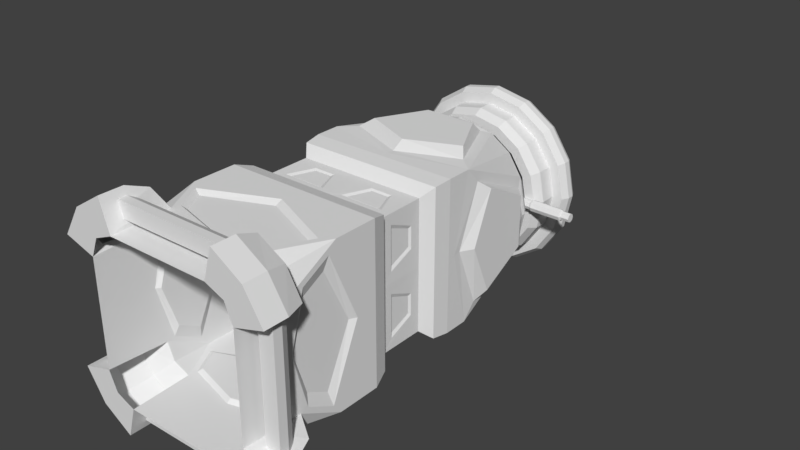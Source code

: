 # Source: B_SniperTower.blend  (saved by Blender 2.79.0; exported with 4.5.12 LTS)
import bpy
from mathutils import Matrix  # noqa: F401  (used for matrix-valued properties, if any)

bpy.ops.wm.read_factory_settings(use_empty=True)
scene = bpy.context.scene
scene.name = 'Scene'

# ---- collections
col_collection_1 = bpy.data.collections.new('Collection 1'); scene.collection.children.link(col_collection_1)

# ---- world
world_world = bpy.data.worlds.new('World'); scene.world = world_world
world_world.color = (0.05088, 0.05088, 0.05088)
world_world.use_sun_shadow = False
world_world.sun_shadow_jitter_overblur = 0.0
world_world.cycles.sampling_method = 'MANUAL'

# ---- meshes
me_cylinder = bpy.data.meshes.new('Cylinder')
me_cylinder.from_pydata([(1.364e-13, 7.758, -0.09747), (1.462, 7.758, -0.09747), (5.204e-09, 7.689, -0.06893), (1.462, 7.689, -0.06893), (7.359e-09, 7.66, -3.301e-07), (1.462, 7.66, -3.301e-07), (5.204e-09, 7.689, 0.06892), (1.462, 7.689, 0.06892), (1.364e-13, 7.758, 0.09747), (1.462, 7.758, 0.09747), (-5.204e-09, 7.826, 0.06892), (1.462, 7.826, 0.06892), (-7.359e-09, 7.855, -3.44e-07), (1.462, 7.855, -3.44e-07), (-5.204e-09, 7.826, -0.06893), (1.462, 7.826, -0.06893), (1.364e-13, 7.758, -3.393e-07), (1.49, 7.676, -0.08179), (1.49, 7.758, -0.1157), (1.49, 7.642, -3.282e-07), (1.49, 7.676, 0.08179), (1.49, 7.758, 0.1157), (1.49, 7.839, 0.08179), (1.49, 7.873, -3.448e-07), (1.49, 7.839, -0.08179), (2.138, 7.676, -0.08179), (2.138, 7.758, -0.1157), (2.138, 7.642, -3.282e-07), (2.138, 7.676, 0.08179), (2.138, 7.758, 0.1157), (2.138, 7.839, 0.08179), (2.138, 7.873, -3.448e-07), (2.138, 7.839, -0.08179), (2.163, 7.696, -0.06198), (2.163, 7.758, -0.08765), (2.163, 7.67, -3.315e-07), (2.163, 7.696, 0.06198), (2.163, 7.758, 0.08765), (2.163, 7.82, 0.06198), (2.163, 7.845, -3.44e-07), (2.163, 7.82, -0.06198), (2.331, 7.696, -0.06198), (2.331, 7.758, -0.08765), (2.331, 7.67, -3.315e-07), (2.331, 7.696, 0.06198), (2.331, 7.758, 0.08765), (2.331, 7.82, 0.06198), (2.331, 7.845, -3.44e-07), (2.331, 7.82, -0.06198)], [], [(0, 1, 3, 2), (2, 3, 5, 4), (4, 5, 7, 6), (6, 7, 9, 8), (8, 9, 11, 10), (10, 11, 13, 12), (7, 5, 19, 20), (12, 13, 15, 14), (14, 15, 1, 0), (12, 14, 16), (2, 4, 16), (8, 10, 16), (14, 0, 16), (0, 2, 16), (4, 6, 16), (10, 12, 16), (6, 8, 16), (17, 18, 26, 25), (13, 11, 22, 23), (9, 7, 20, 21), (15, 13, 23, 24), (5, 3, 17, 19), (11, 9, 21, 22), (1, 15, 24, 18), (3, 1, 18, 17), (32, 31, 39, 40), (18, 24, 32, 26), (23, 22, 30, 31), (21, 20, 28, 29), (19, 17, 25, 27), (24, 23, 31, 32), (22, 21, 29, 30), (20, 19, 27, 28), (35, 33, 41, 43), (30, 29, 37, 38), (28, 27, 35, 36), (25, 26, 34, 33), (26, 32, 40, 34), (31, 30, 38, 39), (29, 28, 36, 37), (27, 25, 33, 35), (41, 42, 48, 47, 46, 45, 44, 43), (40, 39, 47, 48), (38, 37, 45, 46), (36, 35, 43, 44), (33, 34, 42, 41), (34, 40, 48, 42), (39, 38, 46, 47), (37, 36, 44, 45)])
me_cylinder.use_remesh_preserve_volume = False
me_cylinder.use_remesh_preserve_attributes = False
me_cylinder.use_mirror_vertex_groups = False
me_cylinder.update()
me_cube_002 = bpy.data.meshes.new('Cube.002')
me_cube_002.from_pydata([(-1.109, 0.3116, 1.762), (-1.762, 0.3116, 1.109), (-1.444, 6.314e-08, 1.444), (-1.762, 0.6622, 1.109), (-1.109, 0.6622, 1.762), (-1.39, 1.963, 1.603), (-1.462, 1.221, 1.462), (-1.852, 8.094e-08, 1.852), (-1.203, 0.3116, 2.069), (-2.069, 0.3116, 1.203), (-1.061, 7.008e-08, 1.603), (-1.084, 1.387, 1.603), (-1.603, 1.387, 1.084), (-1.603, 4.637e-08, 1.061), (-1.251, 5.24e-08, 2.228), (-2.228, 9.723e-09, 1.251), (-1.603, 1.221, 1.121), (-1.603, 2.129, 1.603), (-1.603, 1.963, 1.39), (-1.121, 1.221, 1.603), (-1.531, 1.906, 1.112), (-1.531, 1.445, 0.8673), (-0.9998, 1.445, 1.531), (-1.245, 1.906, 1.531), (-1.852, 0.4798, 1.852), (-1.732, 0.9388, 1.732), (-1.203, 0.9276, 2.053), (-1.251, 0.4798, 2.228), (-2.228, 0.4798, 1.251), (-2.053, 0.9276, 1.203), (-1.977, 0.6622, 1.175), (-2.069, 0.4894, 1.203), (-1.203, 0.4894, 2.069), (-1.175, 0.6622, 1.977), (-1.603, 2.741, 1.603), (-1.315, 3.55, 1.315), (-1.315, 4.48, 1.315), (-0.5258, 7.036, 1.677), (-0.8786, 4.277, 1.311), (-1.1, 3.752, 1.311), (-0.2153, 3.752, 1.311), (-0.4364, 4.277, 1.311), (-1.311, 4.277, 0.4364), (-1.311, 3.752, 0.2153), (-1.311, 3.752, 1.1), (-1.311, 4.277, 0.8786), (-0.3037, 3.795, 1.283), (-0.4806, 4.234, 1.283), (-1.011, 3.795, 1.283), (-0.8344, 4.234, 1.283), (-1.283, 3.795, 0.3037), (-1.283, 4.234, 0.4806), (-1.283, 4.234, 0.8344), (-1.283, 3.795, 1.011), (-1.603, 3.02, 1.603), (-1.496, 3.362, 1.496), (-1.538, 5.042, 1.538), (-1.498, 4.691, 1.498), (-0.3037, 3.795, 1.286), (-0.4806, 4.234, 1.286), (-1.011, 3.795, 1.286), (-0.8344, 4.234, 1.286), (-1.103, 8.336, 1.103), (-0.5971, 8.336, 1.442), (-1.442, 8.336, 0.5971), (-0.8896, 7.204, 0.8896), (-1.162, 7.204, 0.4815), (-0.4815, 7.204, 1.162), (-0.4815, 7.542, 1.162), (-1.162, 7.542, 0.4815), (-0.8896, 7.542, 0.8896), (-0.4815, 7.832, 1.162), (-1.162, 7.832, 0.4815), (-0.8896, 7.832, 0.8896), (-1.103, 8.723, 1.103), (-0.5971, 8.723, 1.442), (-1.442, 8.723, 0.5971), (-0.3645, 10.02, 0.3645), (-0.1973, 10.02, 0.4763), (-0.4763, 10.02, 0.1973), (-1.109, 0.3116, -1.762), (-1.762, 0.3116, -1.109), (-1.444, -6.314e-08, -1.444), (-1.762, 0.6622, -1.109), (-1.109, 0.6622, -1.762), (-1.39, 1.963, -1.603), (-1.462, 1.221, -1.462), (-1.852, -8.094e-08, -1.852), (-1.203, 0.3116, -2.069), (-2.069, 0.3116, -1.203), (-1.061, -7.008e-08, -1.603), (-1.084, 1.387, -1.603), (-1.603, 1.387, -1.084), (-1.603, -4.637e-08, -1.061), (-1.251, -1.423e-07, -2.228), (-2.228, -9.965e-08, -1.251), (-1.603, 1.221, -1.121), (-1.603, 2.129, -1.603), (-1.603, 1.963, -1.39), (-1.121, 1.221, -1.603), (-1.531, 1.906, -1.112), (-1.531, 1.445, -0.8673), (-0.9998, 1.445, -1.531), (-1.245, 1.906, -1.531), (-1.852, 0.4798, -1.852), (-1.732, 0.9388, -1.732), (-1.203, 0.9276, -2.053), (-1.251, 0.4798, -2.228), (-2.228, 0.4798, -1.251), (-2.053, 0.9276, -1.203), (-1.977, 0.6622, -1.175), (-2.069, 0.4894, -1.203), (-1.203, 0.4894, -2.069), (-1.175, 0.6622, -1.977), (-1.603, 2.741, -1.603), (-1.315, 3.55, -1.315), (-1.315, 4.48, -1.315), (-0.5258, 7.036, -1.677), (-0.8786, 4.277, -1.311), (-1.1, 3.752, -1.311), (-0.2153, 3.752, -1.311), (-0.4364, 4.277, -1.311), (-1.311, 4.277, -0.4364), (-1.311, 3.752, -0.2153), (-1.311, 3.752, -1.1), (-1.311, 4.277, -0.8786), (-0.3037, 3.795, -1.283), (-0.4806, 4.234, -1.283), (-1.011, 3.795, -1.283), (-0.8344, 4.234, -1.283), (-1.283, 3.795, -0.3037), (-1.283, 4.234, -0.4806), (-1.283, 4.234, -0.8344), (-1.283, 3.795, -1.011), (-1.603, 3.02, -1.603), (-1.496, 3.362, -1.496), (-1.538, 5.042, -1.538), (-1.498, 4.691, -1.498), (-0.3037, 3.795, -1.286), (-0.4806, 4.234, -1.286), (-1.011, 3.795, -1.286), (-0.8344, 4.234, -1.286), (-1.103, 8.336, -1.103), (-0.5971, 8.336, -1.442), (-1.442, 8.336, -0.5971), (-0.8896, 7.204, -0.8896), (-1.162, 7.204, -0.4815), (-0.4815, 7.204, -1.162), (-0.4815, 7.542, -1.162), (-1.162, 7.542, -0.4815), (-0.8896, 7.542, -0.8896), (-0.4815, 7.832, -1.162), (-1.162, 7.832, -0.4815), (-0.8896, 7.832, -0.8896), (-1.103, 8.723, -1.103), (-0.5971, 8.723, -1.442), (-1.442, 8.723, -0.5971), (-1.603, 2.741, -1.198e-07), (-1.603, 2.575, -1.126e-07), (-1.531, 2.438, -1.066e-07), (-1.603, 0.9263, -4.049e-08), (-1.603, 1.092, -4.775e-08), (-1.531, 1.168, -5.105e-08), (-1.315, 3.55, -1.552e-07), (-1.315, 4.48, -1.958e-07), (-1.603, 0.0, 0.0), (-1.762, 0.6622, -2.895e-08), (-1.762, 0.3116, -1.362e-08), (-2.069, 0.3116, -1.362e-08), (-1.977, 0.6622, -2.895e-08), (-2.069, 0.4894, -2.139e-08), (-1.603, 3.02, -1.32e-07), (-1.496, 3.362, -1.47e-07), (-1.498, 4.691, -2.05e-07), (-1.538, 5.042, -2.204e-07), (-1.56, 8.336, -3.644e-07), (-1.258, 7.204, -3.149e-07), (-1.258, 7.542, -3.297e-07), (-1.258, 7.832, -3.423e-07), (-1.56, 8.723, -3.813e-07), (-0.3645, 10.02, -0.3645), (-0.1973, 10.02, -0.4763), (-0.4763, 10.02, -0.1973), (-0.5155, 10.02, -4.361e-07), (-0.584, 9.524, -0.584), (-0.763, 9.524, -0.3161), (-0.3161, 9.524, 0.763), (-0.584, 9.524, 0.584), (-0.8259, 9.524, -4.18e-07), (-0.763, 9.524, 0.3161), (-0.3161, 9.524, -0.763), (-1.185, 9.029, -3.937e-07), (-0.4535, 9.029, 1.095), (-0.4535, 9.029, -1.095), (-0.838, 9.029, -0.838), (-1.095, 9.029, -0.4535), (-0.838, 9.029, 0.838), (-1.095, 9.029, 0.4535), (-1.677, 6.06, 1.039), (-1.53, 5.365, -2.345e-07), (-1.677, 7.036, 0.5258), (-1.569, 7.273, -3.179e-07), (-1.677, 6.06, -1.039), (-1.677, 7.036, -0.5258), (1.109, 0.3116, 1.762), (1.762, 0.3116, 1.109), (1.444, 6.314e-08, 1.444), (1.762, 0.6622, 1.109), (1.109, 0.6622, 1.762), (1.39, 1.963, 1.603), (1.462, 1.221, 1.462), (1.852, 8.094e-08, 1.852), (1.203, 0.3116, 2.069), (2.069, 0.3116, 1.203), (1.061, 7.008e-08, 1.603), (1.084, 1.387, 1.603), (1.603, 1.387, 1.084), (1.603, 4.637e-08, 1.061), (1.251, 5.24e-08, 2.228), (2.228, 9.723e-09, 1.251), (1.603, 1.221, 1.121), (1.603, 2.129, 1.603), (1.603, 1.963, 1.39), (1.121, 1.221, 1.603), (1.531, 1.906, 1.112), (1.531, 1.445, 0.8673), (0.9998, 1.445, 1.531), (1.245, 1.906, 1.531), (1.852, 0.4798, 1.852), (1.732, 0.9388, 1.732), (1.203, 0.9276, 2.053), (1.251, 0.4798, 2.228), (2.228, 0.4798, 1.251), (2.053, 0.9276, 1.203), (1.977, 0.6622, 1.175), (2.069, 0.4894, 1.203), (1.203, 0.4894, 2.069), (1.175, 0.6622, 1.977), (1.603, 2.741, 1.603), (1.315, 3.55, 1.315), (1.315, 4.48, 1.315), (0.5258, 7.036, 1.677), (0.8786, 4.277, 1.311), (1.1, 3.752, 1.311), (0.2153, 3.752, 1.311), (0.4364, 4.277, 1.311), (1.311, 4.277, 0.4364), (1.311, 3.752, 0.2153), (1.311, 3.752, 1.1), (1.311, 4.277, 0.8786), (0.3037, 3.795, 1.283), (0.4806, 4.234, 1.283), (1.011, 3.795, 1.283), (0.8344, 4.234, 1.283), (1.283, 3.795, 0.3037), (1.283, 4.234, 0.4806), (1.283, 4.234, 0.8344), (1.283, 3.795, 1.011), (1.603, 3.02, 1.603), (1.496, 3.362, 1.496), (1.538, 5.042, 1.538), (1.498, 4.691, 1.498), (0.3037, 3.795, 1.286), (0.4806, 4.234, 1.286), (1.011, 3.795, 1.286), (0.8344, 4.234, 1.286), (1.103, 8.336, 1.103), (0.5971, 8.336, 1.442), (1.442, 8.336, 0.5971), (0.8896, 7.204, 0.8896), (1.162, 7.204, 0.4815), (0.4815, 7.204, 1.162), (0.4815, 7.542, 1.162), (1.162, 7.542, 0.4815), (0.8896, 7.542, 0.8896), (0.4815, 7.832, 1.162), (1.162, 7.832, 0.4815), (0.8896, 7.832, 0.8896), (1.103, 8.723, 1.103), (0.5971, 8.723, 1.442), (1.442, 8.723, 0.5971), (0.0, 5.206, 1.538), (0.0, 7.008e-08, 1.603), (0.0, 0.9263, 1.603), (0.0, 2.741, 1.603), (0.0, 0.3116, 1.762), (0.0, 0.6622, 1.762), (0.0, 0.3116, 2.069), (0.0, 1.092, 1.603), (0.0, 2.575, 1.603), (0.0, 1.168, 1.531), (0.0, 2.438, 1.531), (0.0, 0.6622, 1.977), (0.0, 0.4894, 2.069), (0.0, 3.55, 1.315), (0.0, 4.48, 1.315), (0.0, 3.362, 1.496), (0.0, 3.02, 1.603), (0.0, 5.042, 1.538), (0.0, 4.691, 1.498), (0.0, 8.336, 1.56), (0.0, 7.204, 1.258), (0.0, 7.542, 1.258), (0.0, 7.832, 1.258), (0.0, 8.723, 1.56), (0.3645, 10.02, 0.3645), (0.1973, 10.02, 0.4763), (0.4763, 10.02, 0.1973), (0.0, 10.02, 0.5155), (1.109, 0.3116, -1.762), (1.762, 0.3116, -1.109), (1.444, -6.314e-08, -1.444), (1.762, 0.6622, -1.109), (1.109, 0.6622, -1.762), (1.39, 1.963, -1.603), (1.462, 1.221, -1.462), (1.852, -8.094e-08, -1.852), (1.203, 0.3116, -2.069), (2.069, 0.3116, -1.203), (1.061, -7.008e-08, -1.603), (1.084, 1.387, -1.603), (1.603, 1.387, -1.084), (1.603, -4.637e-08, -1.061), (1.251, -1.423e-07, -2.228), (2.228, -9.965e-08, -1.251), (1.603, 1.221, -1.121), (1.603, 2.129, -1.603), (1.603, 1.963, -1.39), (1.121, 1.221, -1.603), (1.531, 1.906, -1.112), (1.531, 1.445, -0.8673), (0.9998, 1.445, -1.531), (1.245, 1.906, -1.531), (1.852, 0.4798, -1.852), (1.732, 0.9388, -1.732), (1.203, 0.9276, -2.053), (1.251, 0.4798, -2.228), (2.228, 0.4798, -1.251), (2.053, 0.9276, -1.203), (1.977, 0.6622, -1.175), (2.069, 0.4894, -1.203), (1.203, 0.4894, -2.069), (1.175, 0.6622, -1.977), (1.603, 2.741, -1.603), (1.315, 3.55, -1.315), (1.315, 4.48, -1.315), (0.5258, 7.036, -1.677), (0.8786, 4.277, -1.311), (1.1, 3.752, -1.311), (0.2153, 3.752, -1.311), (0.4364, 4.277, -1.311), (1.311, 4.277, -0.4364), (1.311, 3.752, -0.2153), (1.311, 3.752, -1.1), (1.311, 4.277, -0.8786), (0.3037, 3.795, -1.283), (0.4806, 4.234, -1.283), (1.011, 3.795, -1.283), (0.8344, 4.234, -1.283), (1.283, 3.795, -0.3037), (1.283, 4.234, -0.4806), (1.283, 4.234, -0.8344), (1.283, 3.795, -1.011), (1.603, 3.02, -1.603), (1.496, 3.362, -1.496), (1.538, 5.042, -1.538), (1.498, 4.691, -1.498), (0.3037, 3.795, -1.286), (0.4806, 4.234, -1.286), (1.011, 3.795, -1.286), (0.8344, 4.234, -1.286), (1.103, 8.336, -1.103), (0.5971, 8.336, -1.442), (1.442, 8.336, -0.5971), (0.8896, 7.204, -0.8896), (1.162, 7.204, -0.4815), (0.4815, 7.204, -1.162), (0.4815, 7.542, -1.162), (1.162, 7.542, -0.4815), (0.8896, 7.542, -0.8896), (0.4815, 7.832, -1.162), (1.162, 7.832, -0.4815), (0.8896, 7.832, -0.8896), (1.103, 8.723, -1.103), (0.5971, 8.723, -1.442), (1.442, 8.723, -0.5971), (0.0, 5.206, -1.538), (0.0, -7.008e-08, -1.603), (0.0, 0.9263, -1.603), (0.0, 2.741, -1.603), (0.0, 0.3116, -1.762), (0.0, 0.6622, -1.762), (0.0, 0.3116, -2.069), (0.0, 1.092, -1.603), (0.0, 2.575, -1.603), (0.0, 1.168, -1.531), (0.0, 2.438, -1.531), (0.0, 0.6622, -1.977), (0.0, 0.4894, -2.069), (0.0, 3.55, -1.315), (0.0, 4.48, -1.315), (0.0, 3.362, -1.496), (0.0, 3.02, -1.603), (0.0, 5.042, -1.538), (0.0, 4.691, -1.498), (0.0, 8.336, -1.56), (0.0, 7.204, -1.258), (0.0, 7.542, -1.258), (0.0, 7.832, -1.258), (0.0, 8.723, -1.56), (1.603, 2.741, -1.198e-07), (1.603, 2.575, -1.126e-07), (1.531, 2.438, -1.066e-07), (1.603, 0.9263, -4.049e-08), (1.603, 1.092, -4.775e-08), (1.531, 1.168, -5.105e-08), (1.315, 3.55, -1.552e-07), (1.315, 4.48, -1.958e-07), (1.603, 0.0, 0.0), (1.762, 0.6622, -2.895e-08), (1.762, 0.3116, -1.362e-08), (2.069, 0.3116, -1.362e-08), (1.977, 0.6622, -2.895e-08), (2.069, 0.4894, -2.139e-08), (1.603, 3.02, -1.32e-07), (1.496, 3.362, -1.47e-07), (1.498, 4.691, -2.05e-07), (1.538, 5.042, -2.204e-07), (1.56, 8.336, -3.644e-07), (1.258, 7.204, -3.149e-07), (1.258, 7.542, -3.297e-07), (1.258, 7.832, -3.423e-07), (1.56, 8.723, -3.813e-07), (0.0, 7.204, -3.149e-07), (0.3645, 10.02, -0.3645), (0.1973, 10.02, -0.4763), (0.4763, 10.02, -0.1973), (0.0, 10.02, -0.5155), (0.5155, 10.02, -4.361e-07), (0.0, 10.99, -4.855e-07), (0.584, 9.524, -0.584), (0.763, 9.524, -0.3161), (0.0, 9.524, -0.8259), (0.3161, 9.524, 0.763), (0.584, 9.524, 0.584), (0.8259, 9.524, -4.18e-07), (0.763, 9.524, 0.3161), (0.0, 9.524, 0.8259), (0.3161, 9.524, -0.763), (1.185, 9.029, -3.937e-07), (0.4535, 9.029, 1.095), (0.4535, 9.029, -1.095), (0.838, 9.029, -0.838), (1.095, 9.029, -0.4535), (0.0, 9.029, -1.185), (0.838, 9.029, 0.838), (1.095, 9.029, 0.4535), (0.0, 9.029, 1.185), (1.677, 6.06, 1.039), (1.53, 5.365, -2.345e-07), (1.677, 7.036, 0.5258), (1.569, 7.273, -3.179e-07), (1.677, 6.06, -1.039), (1.677, 7.036, -0.5258), (0.0, 5.365, 1.53), (-1.538, 5.206, -2.275e-07), (-1.538, 5.551, 1.538), (-1.039, 6.06, 1.677), (0.0, 7.273, 1.569), (0.0, 5.365, -1.53), (-1.538, 5.551, -1.538), (-1.039, 6.06, -1.677), (0.0, 7.273, -1.569), (1.538, 5.206, -2.275e-07), (1.538, 5.551, 1.538), (1.039, 6.06, 1.677), (1.538, 5.551, -1.538), (1.039, 6.06, -1.677), (2.016e-09, 5.617, 1.677), (-1.221, 5.823, 1.547), (-1.547, 5.823, 1.221), (-1.677, 5.617, -2.455e-07), (-1.454, 7.272, 0.5333), (-1.677, 7.037, -3.076e-07), (2.016e-09, 7.037, 1.677), (-0.5333, 7.272, 1.454), (2.016e-09, 5.617, -1.677), (-1.221, 5.823, -1.547), (-1.547, 5.823, -1.221), (-1.454, 7.272, -0.5333), (2.016e-09, 7.037, -1.677), (-0.5333, 7.272, -1.454), (1.221, 5.823, 1.547), (1.547, 5.823, 1.221), (1.677, 5.617, -2.455e-07), (1.454, 7.272, 0.5333), (1.677, 7.037, -3.076e-07), (0.5333, 7.272, 1.454), (1.221, 5.823, -1.547), (1.547, 5.823, -1.221), (1.454, 7.272, -0.5333), (0.5333, 7.272, -1.454), (-1.14, 7.372, 1.14), (-1.033, 7.542, 1.033), (-0.5971, 8.016, 1.442), (-0.5588, 7.832, 1.349), (-1.033, 7.832, 1.033), (-1.103, 8.016, 1.103), (-1.442, 8.016, 0.5971), (-1.349, 7.832, 0.5588), (-1.033, 7.542, -1.033), (-1.139, 7.378, -1.139), (-0.5588, 7.832, -1.349), (-0.5971, 8.016, -1.442), (-1.103, 8.016, -1.103), (-1.033, 7.832, -1.033), (-1.349, 7.832, -0.5588), (-1.442, 8.016, -0.5971), (-1.46, 7.832, -3.423e-07), (-1.56, 8.016, -3.504e-07), (1.033, 7.542, 1.033), (1.14, 7.376, 1.14), (0.5588, 7.832, 1.349), (0.5971, 8.016, 1.442), (1.103, 8.016, 1.103), (1.033, 7.832, 1.033), (1.349, 7.832, 0.5588), (1.442, 8.016, 0.5971), (0.0, 7.542, 1.46), (0.0, 7.367, 1.566), (0.0, 8.016, 1.56), (0.0, 7.832, 1.46), (1.139, 7.377, -1.139), (1.033, 7.542, -1.033), (0.5971, 8.016, -1.442), (0.5588, 7.832, -1.349), (1.033, 7.832, -1.033), (1.103, 8.016, -1.103), (1.442, 8.016, -0.5971), (1.349, 7.832, -0.5588), (0.0, 7.371, -1.566), (0.0, 7.542, -1.46), (0.0, 7.832, -1.46), (0.0, 8.016, -1.56), (1.56, 8.016, -3.504e-07), (1.46, 7.832, -3.423e-07), (-1.349, 7.542, 0.5588), (-1.419, 7.372, 0.7241), (-1.566, 7.373, -3.223e-07), (-1.46, 7.542, -3.297e-07), (-0.5588, 7.542, 1.349), (-0.7306, 7.367, 1.416), (-1.417, 7.378, -0.723), (-1.349, 7.542, -0.5588), (-0.7265, 7.37, -1.418), (-0.5588, 7.542, -1.349), (1.417, 7.369, 0.7281), (1.349, 7.542, 0.5588), (1.46, 7.542, -3.297e-07), (1.566, 7.369, -3.221e-07), (0.7234, 7.376, 1.418), (0.5588, 7.542, 1.349), (1.349, 7.542, -0.5588), (1.416, 7.374, -0.7263), (0.5588, 7.542, -1.349), (0.7232, 7.377, -1.417), (-1.706, 8.477, 0.7068), (-1.636, 8.336, 0.6775), (-0.7068, 8.477, 1.706), (-0.6775, 8.336, 1.636), (-1.252, 8.336, 1.252), (-1.306, 8.477, 1.306), (-1.636, 8.336, -0.6775), (-1.706, 8.477, -0.7068), (-1.77, 8.336, -3.644e-07), (-1.847, 8.477, -3.706e-07), (-0.6775, 8.336, -1.636), (-0.7068, 8.477, -1.706), (-1.306, 8.477, -1.306), (-1.252, 8.336, -1.252), (1.636, 8.336, 0.6775), (1.706, 8.477, 0.7068), (0.6775, 8.336, 1.636), (0.7068, 8.477, 1.706), (1.306, 8.477, 1.306), (1.252, 8.336, 1.252), (0.0, 8.477, 1.847), (0.0, 8.336, 1.77), (1.706, 8.477, -0.7068), (1.636, 8.336, -0.6775), (1.847, 8.477, -3.706e-07), (1.77, 8.336, -3.644e-07), (0.7068, 8.477, -1.706), (0.6775, 8.336, -1.636), (1.252, 8.336, -1.252), (1.306, 8.477, -1.306), (0.0, 8.336, -1.77), (0.0, 8.477, -1.847), (-0.6833, 8.723, 1.65), (-0.7068, 8.61, 1.706), (-1.65, 8.723, 0.6833), (-1.706, 8.61, 0.7068), (-1.306, 8.61, 1.306), (-1.263, 8.723, 1.263), (-0.7068, 8.61, -1.706), (-0.6833, 8.723, -1.65), (-1.706, 8.61, -0.7068), (-1.65, 8.723, -0.6833), (-1.263, 8.723, -1.263), (-1.306, 8.61, -1.306), (-1.847, 8.61, -3.764e-07), (-1.786, 8.723, -3.813e-07), (0.7068, 8.61, 1.706), (0.6833, 8.723, 1.65), (0.0, 8.723, 1.786), (0.0, 8.61, 1.847), (1.706, 8.61, 0.7068), (1.65, 8.723, 0.6833), (1.263, 8.723, 1.263), (1.306, 8.61, 1.306), (0.6833, 8.723, -1.65), (0.7068, 8.61, -1.706), (0.0, 8.61, -1.847), (0.0, 8.723, -1.786), (1.65, 8.723, -0.6833), (1.706, 8.61, -0.7068), (1.306, 8.61, -1.306), (1.263, 8.723, -1.263), (1.786, 8.723, -3.813e-07), (1.847, 8.61, -3.764e-07)], [], [(467, 478, 484, 37), (19, 10, 282, 283), (160, 165, 13, 16), (11, 288, 290, 22), (12, 18, 20, 21), (16, 6, 17), (6, 19, 17), (32, 8, 287, 293), (4, 33, 292, 286), (0, 4, 286, 285), (34, 157, 17), (34, 17, 284), (19, 6, 25, 26), (7, 24, 28, 15), (2, 10, 14, 7), (13, 2, 7, 15), (14, 27, 24, 7), (4, 0, 10, 19), (26, 27, 32, 33), (1, 3, 16, 13), (3, 30, 29, 16), (0, 8, 14, 10), (9, 1, 13, 15), (31, 9, 15, 28), (8, 0, 285, 287), (27, 14, 8, 32), (18, 12, 16, 17), (11, 5, 17, 19), (288, 11, 19, 283), (158, 18, 17, 157), (5, 289, 284, 17), (159, 162, 21, 20), (161, 12, 21, 162), (23, 22, 290, 291), (5, 11, 22, 23), (289, 5, 23, 291), (28, 24, 25, 29), (24, 27, 26, 25), (6, 16, 29, 25), (19, 26, 33, 4), (292, 33, 32, 293), (30, 31, 28, 29), (18, 158, 159, 20), (12, 161, 160, 16), (35, 55, 296, 294), (163, 172, 55, 35), (466, 56, 298, 281), (171, 157, 34, 54), (57, 36, 295, 299), (173, 164, 36, 57), (39, 40, 46, 48), (43, 44, 53, 50), (465, 174, 56, 466), (9, 31, 170, 168), (30, 169, 170, 31), (1, 167, 166, 3), (1, 9, 168, 167), (30, 3, 166, 169), (36, 35, 39, 38), (35, 294, 40, 39), (294, 295, 41, 40), (295, 36, 38, 41), (164, 163, 43, 42), (163, 35, 44, 43), (35, 36, 45, 44), (36, 164, 42, 45), (47, 49, 61, 59), (38, 39, 48, 49), (40, 41, 47, 46), (41, 38, 49, 47), (51, 50, 53, 52), (42, 43, 50, 51), (44, 45, 52, 53), (45, 42, 51, 52), (171, 54, 55, 172), (54, 297, 296, 55), (57, 299, 298, 56), (173, 57, 56, 174), (54, 34, 284, 297), (61, 60, 58, 59), (46, 47, 59, 58), (48, 46, 58, 60), (49, 48, 60, 61), (505, 506, 73, 71), (546, 503, 70, 69), (531, 505, 71, 303), (511, 554, 470), (508, 507, 62, 64), (506, 509, 72, 73), (175, 574, 572, 144), (70, 68, 67, 65), (69, 70, 65, 66), (177, 69, 66, 176), (68, 302, 301, 67), (466, 502, 547), (480, 466, 547, 482), (503, 550, 68, 70), (497, 560, 529, 468), (65, 433, 67), (176, 433, 66), (66, 433, 65), (67, 433, 301), (509, 518, 178, 72), (507, 504, 63, 62), (519, 508, 64, 175), (504, 530, 300, 63), (575, 566, 601, 610), (571, 568, 599, 602), (568, 586, 615, 599), (566, 571, 602, 601), (409, 623, 605, 155), (64, 62, 570, 567), (63, 300, 587, 569), (62, 63, 569, 570), (74, 76, 600, 603), (75, 74, 603, 598), (76, 179, 611, 600), (188, 189, 79, 183), (189, 187, 77, 79), (186, 447, 308, 78), (187, 186, 78, 77), (471, 117, 490, 486), (99, 388, 387, 90), (160, 96, 93, 165), (91, 102, 395, 393), (92, 101, 100, 98), (96, 97, 86), (86, 97, 99), (112, 398, 392, 88), (84, 391, 397, 113), (80, 390, 391, 84), (114, 97, 157), (114, 389, 97), (99, 106, 105, 86), (87, 95, 108, 104), (82, 87, 94, 90), (93, 95, 87, 82), (94, 87, 104, 107), (84, 99, 90, 80), (106, 113, 112, 107), (81, 93, 96, 83), (83, 96, 109, 110), (80, 90, 94, 88), (89, 95, 93, 81), (111, 108, 95, 89), (88, 392, 390, 80), (107, 112, 88, 94), (98, 97, 96, 92), (91, 99, 97, 85), (393, 388, 99, 91), (158, 157, 97, 98), (85, 97, 389, 394), (159, 100, 101, 162), (161, 162, 101, 92), (103, 396, 395, 102), (85, 103, 102, 91), (394, 396, 103, 85), (108, 109, 105, 104), (104, 105, 106, 107), (86, 105, 109, 96), (99, 84, 113, 106), (397, 398, 112, 113), (110, 109, 108, 111), (98, 100, 159, 158), (92, 96, 160, 161), (115, 399, 401, 135), (163, 115, 135, 172), (470, 386, 403, 136), (171, 134, 114, 157), (137, 404, 400, 116), (173, 137, 116, 164), (119, 128, 126, 120), (123, 130, 133, 124), (465, 470, 136, 174), (89, 168, 170, 111), (110, 111, 170, 169), (81, 83, 166, 167), (81, 167, 168, 89), (110, 169, 166, 83), (116, 118, 119, 115), (115, 119, 120, 399), (399, 120, 121, 400), (400, 121, 118, 116), (164, 122, 123, 163), (163, 123, 124, 115), (115, 124, 125, 116), (116, 125, 122, 164), (127, 139, 141, 129), (118, 129, 128, 119), (120, 126, 127, 121), (121, 127, 129, 118), (131, 132, 133, 130), (122, 131, 130, 123), (124, 133, 132, 125), (125, 132, 131, 122), (171, 172, 135, 134), (134, 135, 401, 402), (137, 136, 403, 404), (173, 174, 136, 137), (134, 402, 389, 114), (141, 139, 138, 140), (126, 138, 139, 127), (128, 140, 138, 126), (129, 141, 140, 128), (553, 149, 150, 510), (510, 150, 148, 555), (542, 408, 151, 512), (521, 560, 474), (514, 142, 143, 513), (515, 153, 152, 516), (155, 605, 608, 154), (150, 145, 147, 148), (149, 146, 145, 150), (177, 176, 146, 149), (148, 147, 406, 407), (470, 552, 511), (201, 548, 552, 489), (512, 151, 153, 515), (491, 554, 540, 472), (145, 147, 433), (176, 146, 433), (146, 145, 433), (147, 406, 433), (516, 152, 178, 518), (513, 143, 405, 543), (519, 175, 144, 517), (517, 144, 142, 514), (154, 608, 607, 156), (142, 579, 576, 143), (578, 609, 604, 577), (575, 610, 606, 573), (156, 607, 611, 179), (144, 572, 579, 142), (143, 576, 596, 405), (428, 591, 580, 268), (304, 614, 613, 279), (577, 604, 622, 597), (573, 606, 609, 578), (188, 183, 182, 185), (185, 182, 180, 184), (190, 181, 437, 442), (182, 439, 180), (79, 439, 183), (183, 439, 182), (78, 439, 77), (180, 439, 181), (308, 439, 78), (181, 439, 437), (77, 439, 79), (194, 184, 190, 193), (193, 190, 442, 454), (195, 185, 184, 194), (191, 188, 185, 195), (196, 192, 186, 187), (192, 457, 447, 186), (197, 196, 187, 189), (191, 197, 189, 188), (179, 76, 197, 191), (76, 74, 196, 197), (75, 304, 457, 192), (74, 75, 192, 196), (179, 191, 195, 156), (156, 195, 194, 154), (155, 193, 454, 409), (154, 194, 193, 155), (184, 180, 181, 190), (198, 200, 483, 481), (483, 203, 202, 481), (475, 241, 484, 478), (223, 283, 282, 214), (413, 220, 217, 418), (215, 226, 290, 288), (216, 225, 224, 222), (220, 221, 210), (210, 221, 223), (236, 293, 287, 212), (208, 286, 292, 237), (204, 285, 286, 208), (238, 221, 410), (238, 284, 221), (223, 230, 229, 210), (211, 219, 232, 228), (206, 211, 218, 214), (217, 219, 211, 206), (218, 211, 228, 231), (208, 223, 214, 204), (230, 237, 236, 231), (205, 217, 220, 207), (207, 220, 233, 234), (204, 214, 218, 212), (213, 219, 217, 205), (235, 232, 219, 213), (212, 287, 285, 204), (231, 236, 212, 218), (222, 221, 220, 216), (215, 223, 221, 209), (288, 283, 223, 215), (411, 410, 221, 222), (209, 221, 284, 289), (412, 224, 225, 415), (414, 415, 225, 216), (227, 291, 290, 226), (209, 227, 226, 215), (289, 291, 227, 209), (232, 233, 229, 228), (228, 229, 230, 231), (210, 229, 233, 220), (223, 208, 237, 230), (292, 293, 236, 237), (234, 233, 232, 235), (222, 224, 412, 411), (216, 220, 413, 414), (239, 294, 296, 259), (416, 239, 259, 425), (474, 281, 298, 260), (424, 258, 238, 410), (261, 299, 295, 240), (426, 261, 240, 417), (243, 252, 250, 244), (247, 254, 257, 248), (473, 474, 260, 427), (213, 421, 423, 235), (234, 235, 423, 422), (205, 207, 419, 420), (205, 420, 421, 213), (234, 422, 419, 207), (240, 242, 243, 239), (239, 243, 244, 294), (294, 244, 245, 295), (295, 245, 242, 240), (417, 246, 247, 416), (416, 247, 248, 239), (239, 248, 249, 240), (240, 249, 246, 417), (251, 263, 265, 253), (242, 253, 252, 243), (244, 250, 251, 245), (245, 251, 253, 242), (255, 256, 257, 254), (246, 255, 254, 247), (248, 257, 256, 249), (249, 256, 255, 246), (424, 425, 259, 258), (258, 259, 296, 297), (261, 260, 298, 299), (426, 427, 260, 261), (258, 297, 284, 238), (265, 263, 262, 264), (250, 262, 263, 251), (252, 264, 262, 250), (253, 265, 264, 252), (557, 273, 274, 520), (520, 274, 272, 561), (531, 303, 275, 522), (561, 272, 302, 528), (524, 266, 267, 523), (525, 277, 276, 526), (279, 613, 618, 278), (274, 269, 271, 272), (273, 270, 269, 274), (430, 429, 270, 273), (272, 271, 301, 302), (474, 556, 521), (495, 556, 474, 493), (522, 275, 277, 525), (550, 528, 302, 68), (269, 271, 433), (429, 270, 433), (270, 269, 433), (271, 301, 433), (526, 276, 431, 545), (523, 267, 300, 530), (544, 428, 268, 527), (527, 268, 266, 524), (278, 618, 617, 280), (266, 585, 582, 267), (584, 619, 612, 583), (590, 629, 616, 581), (280, 617, 628, 432), (268, 580, 585, 266), (267, 582, 587, 300), (428, 373, 589, 591), (409, 384, 620, 623), (583, 612, 615, 586), (581, 616, 619, 584), (445, 438, 307, 446), (446, 307, 305, 444), (443, 306, 308, 447), (444, 305, 306, 443), (477, 486, 490, 346), (328, 319, 387, 388), (413, 418, 322, 325), (320, 393, 395, 331), (321, 327, 329, 330), (325, 315, 326), (315, 328, 326), (341, 317, 392, 398), (313, 342, 397, 391), (309, 313, 391, 390), (343, 410, 326), (343, 326, 389), (328, 315, 334, 335), (316, 333, 337, 324), (311, 319, 323, 316), (322, 311, 316, 324), (323, 336, 333, 316), (313, 309, 319, 328), (335, 336, 341, 342), (310, 312, 325, 322), (312, 339, 338, 325), (309, 317, 323, 319), (318, 310, 322, 324), (340, 318, 324, 337), (317, 309, 390, 392), (336, 323, 317, 341), (327, 321, 325, 326), (320, 314, 326, 328), (393, 320, 328, 388), (411, 327, 326, 410), (314, 394, 389, 326), (412, 415, 330, 329), (414, 321, 330, 415), (332, 331, 395, 396), (314, 320, 331, 332), (394, 314, 332, 396), (337, 333, 334, 338), (333, 336, 335, 334), (315, 325, 338, 334), (328, 335, 342, 313), (397, 342, 341, 398), (339, 340, 337, 338), (327, 411, 412, 329), (321, 414, 413, 325), (344, 364, 401, 399), (416, 425, 364, 344), (476, 365, 403, 386), (424, 410, 343, 363), (366, 345, 400, 404), (426, 417, 345, 366), (348, 349, 355, 357), (352, 353, 362, 359), (473, 427, 365, 476), (318, 340, 423, 421), (339, 422, 423, 340), (310, 420, 419, 312), (310, 318, 421, 420), (339, 312, 419, 422), (345, 344, 348, 347), (344, 399, 349, 348), (399, 400, 350, 349), (400, 345, 347, 350), (417, 416, 352, 351), (416, 344, 353, 352), (344, 345, 354, 353), (345, 417, 351, 354), (356, 358, 370, 368), (347, 348, 357, 358), (349, 350, 356, 355), (350, 347, 358, 356), (360, 359, 362, 361), (351, 352, 359, 360), (353, 354, 361, 362), (354, 351, 360, 361), (424, 363, 364, 425), (363, 402, 401, 364), (366, 404, 403, 365), (426, 366, 365, 427), (363, 343, 389, 402), (370, 369, 367, 368), (355, 356, 368, 367), (357, 355, 367, 369), (358, 357, 369, 370), (535, 536, 382, 380), (562, 533, 379, 378), (542, 535, 380, 408), (564, 541, 407, 377), (538, 537, 371, 373), (536, 539, 381, 382), (379, 377, 376, 374), (378, 379, 374, 375), (430, 378, 375, 429), (377, 407, 406, 376), (476, 532, 563), (500, 563, 559, 461), (533, 564, 377, 379), (472, 540, 565, 501), (374, 433, 376), (429, 433, 375), (375, 433, 374), (376, 433, 406), (539, 545, 431, 381), (537, 534, 372, 371), (544, 538, 373, 428), (534, 543, 405, 372), (590, 588, 625, 629), (595, 592, 621, 626), (592, 597, 622, 621), (588, 595, 626, 625), (373, 371, 594, 589), (372, 405, 596, 593), (371, 372, 593, 594), (383, 385, 624, 627), (384, 383, 627, 620), (385, 432, 628, 624), (445, 441, 436, 438), (441, 440, 434, 436), (448, 442, 437, 435), (436, 434, 439), (307, 438, 439), (438, 436, 439), (306, 305, 439), (434, 435, 439), (308, 306, 439), (435, 437, 439), (305, 307, 439), (452, 451, 448, 440), (451, 454, 442, 448), (453, 452, 440, 441), (449, 453, 441, 445), (455, 444, 443, 450), (450, 443, 447, 457), (456, 446, 444, 455), (449, 445, 446, 456), (432, 449, 456, 280), (280, 456, 455, 278), (279, 450, 457, 304), (278, 455, 450, 279), (432, 385, 453, 449), (385, 383, 452, 453), (384, 409, 454, 451), (383, 384, 451, 452), (440, 448, 435, 434), (496, 460, 458, 494), (494, 462, 463, 496), (479, 466, 281, 464), (199, 465, 466, 480), (549, 546, 69, 177), (532, 476, 565), (489, 552, 470, 488), (549, 177, 149, 553), (469, 386, 470, 487), (488, 470, 465, 199), (485, 551, 466, 479), (482, 547, 548, 201), (461, 559, 556, 495), (487, 470, 554, 491), (464, 281, 474, 492), (493, 474, 473, 459), (558, 430, 273, 557), (468, 529, 551, 485), (499, 476, 563, 500), (558, 562, 378, 430), (498, 476, 386, 469), (459, 473, 476, 499), (492, 474, 560, 497), (555, 148, 407, 541), (501, 565, 476, 498), (467, 479, 464, 478), (481, 199, 480, 198), (200, 482, 201, 483), (484, 468, 485, 37), (37, 485, 479, 467), (198, 480, 482, 200), (486, 469, 487, 471), (202, 488, 199, 481), (483, 201, 489, 203), (117, 491, 472, 490), (471, 487, 491, 117), (203, 489, 488, 202), (478, 464, 492, 475), (458, 493, 459, 494), (496, 461, 495, 460), (241, 497, 468, 484), (475, 492, 497, 241), (460, 495, 493, 458), (477, 498, 469, 486), (494, 459, 499, 462), (463, 500, 461, 496), (490, 472, 501, 346), (346, 501, 498, 477), (462, 499, 500, 463), (551, 550, 503, 502), (547, 546, 549, 548), (529, 528, 550, 551), (502, 503, 546, 547), (505, 504, 507, 506), (509, 508, 519, 518), (531, 530, 504, 505), (506, 507, 508, 509), (555, 554, 511, 510), (553, 552, 548, 549), (541, 540, 554, 555), (510, 511, 552, 553), (513, 512, 515, 514), (517, 516, 518, 519), (543, 542, 512, 513), (514, 515, 516, 517), (561, 560, 521, 520), (557, 556, 559, 558), (528, 529, 560, 561), (520, 521, 556, 557), (523, 522, 525, 524), (527, 526, 545, 544), (530, 531, 522, 523), (524, 525, 526, 527), (565, 564, 533, 532), (563, 562, 558, 559), (540, 541, 564, 565), (532, 533, 562, 563), (535, 534, 537, 536), (539, 538, 544, 545), (542, 543, 534, 535), (536, 537, 538, 539), (502, 466, 551), (567, 566, 575, 574), (569, 568, 571, 570), (587, 586, 568, 569), (570, 571, 566, 567), (573, 572, 574, 575), (577, 576, 579, 578), (597, 596, 576, 577), (578, 579, 572, 573), (581, 580, 591, 590), (583, 582, 585, 584), (586, 587, 582, 583), (584, 585, 580, 581), (589, 588, 590, 591), (593, 592, 595, 594), (596, 597, 592, 593), (594, 595, 588, 589), (175, 64, 567, 574), (601, 600, 611, 610), (599, 598, 603, 602), (615, 614, 598, 599), (602, 603, 600, 601), (607, 606, 610, 611), (605, 604, 609, 608), (623, 622, 604, 605), (608, 609, 606, 607), (617, 616, 629, 628), (613, 612, 619, 618), (614, 615, 612, 613), (618, 619, 616, 617), (625, 624, 628, 629), (621, 620, 627, 626), (622, 623, 620, 621), (626, 627, 624, 625), (304, 75, 598, 614)])
me_cube_002.use_remesh_preserve_volume = False
me_cube_002.use_remesh_preserve_attributes = False
me_cube_002.use_mirror_vertex_groups = False
me_cube_002.update()

# ---- objects
ob_cylinder = bpy.data.objects.new('Cylinder', me_cylinder)
ob_cube = bpy.data.objects.new('Cube', me_cube_002)

# ---- transforms, parenting, visibility, modifiers, constraints
ob_cylinder.location = (0.0, 0.0, 0.0)
ob_cylinder.lineart.crease_threshold = 0.0
ob_cube.location = (0.0, 0.0, 0.0)
ob_cube.lineart.crease_threshold = 0.0

# ---- collection membership
col_collection_1.objects.link(ob_cylinder)
col_collection_1.objects.link(ob_cube)

# ---- scene / render settings (as saved in the file)
scene.frame_start = 1; scene.frame_end = 250; scene.frame_set(0)
scene.render.engine = 'CYCLES'
scene.render.resolution_percentage = 50
scene.render.dither_intensity = 0.0
scene.cycles.use_denoising = False
scene.cycles.samples = 128
scene.cycles.sampling_pattern = 'TABULATED_SOBOL'
scene.cycles.use_adaptive_sampling = False
scene.cycles.use_light_tree = False
scene.cycles.blur_glossy = 0.0
scene.cycles.sample_clamp_indirect = 0.0
scene.view_settings.view_transform = 'Standard'
bpy.context.view_layer.update()

# ---- added for rendering (the .blend has no active camera and no usable light): camera, sun
cam_auto = bpy.data.cameras.new('AutoCamera')
cam_auto.lens = 50.0
cam_auto.sensor_width = 36.0
cam_auto.clip_end = 1000.0
ob_auto_camera = bpy.data.objects.new('AutoCamera', cam_auto)
scene.collection.objects.link(ob_auto_camera)
ob_auto_camera.location = (11.8038, -8.60903, 9.40149)
ob_auto_camera.rotation_euler = (1.09748, -7.21219e-08, 0.694738)
scene.camera = ob_auto_camera
light_auto_sun = bpy.data.lights.new('AutoSun', 'SUN')
light_auto_sun.energy = 3.0
light_auto_sun.angle = 0.0523599
ob_auto_sun = bpy.data.objects.new('AutoSun', light_auto_sun)
scene.collection.objects.link(ob_auto_sun)
ob_auto_sun.rotation_euler = (0.872665, 0.174533, 0.523599)
bpy.context.view_layer.update()
